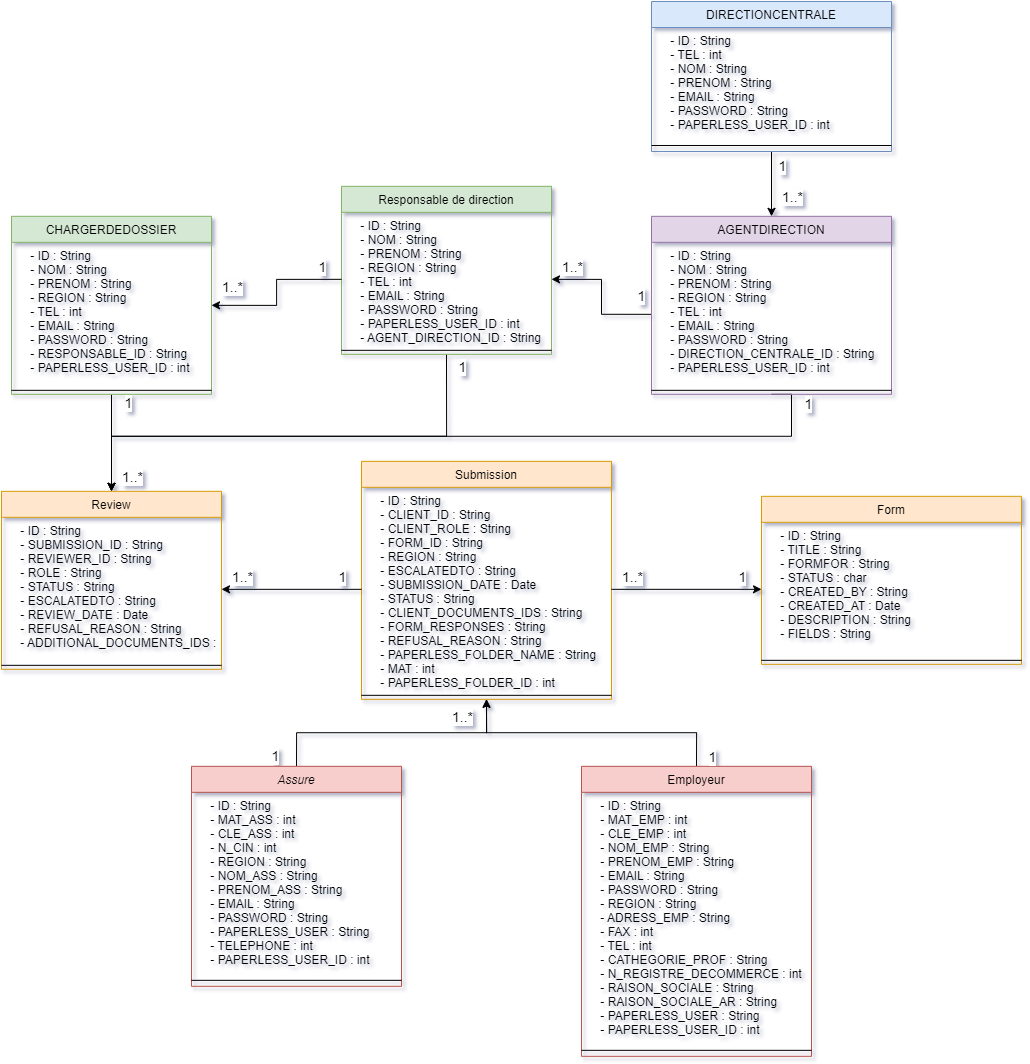

The diagram above was exported from draw.io. Its source (the exported page's mxGraphModel, read from the mxfile embedded in the PNG):
<mxGraphModel dx="1764" dy="1153" grid="1" gridSize="10" guides="1" tooltips="1" connect="1" arrows="1" fold="1" page="1" pageScale="1" pageWidth="827" pageHeight="1169" math="0" shadow="0">
  <root>
    <mxCell id="WIyWlLk6GJQsqaUBKTNV-0" />
    <mxCell id="WIyWlLk6GJQsqaUBKTNV-1" parent="WIyWlLk6GJQsqaUBKTNV-0" />
    <mxCell id="toexBFJU8sOeiKqwzEfq-29" style="edgeStyle=orthogonalEdgeStyle;rounded=0;orthogonalLoop=1;jettySize=auto;html=1;exitX=0.5;exitY=0;exitDx=0;exitDy=0;entryX=0.5;entryY=1;entryDx=0;entryDy=0;" parent="WIyWlLk6GJQsqaUBKTNV-1" source="zkfFHV4jXpPFQw0GAbJ--0" target="toexBFJU8sOeiKqwzEfq-6" edge="1">
      <mxGeometry relative="1" as="geometry">
        <mxPoint x="440" y="884.8299999999999" as="targetPoint" />
      </mxGeometry>
    </mxCell>
    <mxCell id="zkfFHV4jXpPFQw0GAbJ--0" value="Assure" style="swimlane;fontStyle=2;align=center;verticalAlign=top;childLayout=stackLayout;horizontal=1;startSize=26;horizontalStack=0;resizeParent=1;resizeLast=0;collapsible=1;marginBottom=0;rounded=0;shadow=0;strokeWidth=1;fillColor=#f8cecc;strokeColor=#b85450;" parent="WIyWlLk6GJQsqaUBKTNV-1" vertex="1">
      <mxGeometry x="200" y="774.8299999999999" width="210" height="220" as="geometry">
        <mxRectangle x="220" y="120" width="160" height="26" as="alternateBounds" />
      </mxGeometry>
    </mxCell>
    <mxCell id="zkfFHV4jXpPFQw0GAbJ--3" value="    - ID : String&#10;    - MAT_ASS : int&#10;    - CLE_ASS : int&#10;    - N_CIN : int&#10;    - REGION : String&#10;    - NOM_ASS : String&#10;    - PRENOM_ASS : String&#10;    - EMAIL : String&#10;    - PASSWORD : String&#10;    - PAPERLESS_USER : String&#10;    - TELEPHONE : int&#10;    - PAPERLESS_USER_ID : int" style="text;align=left;verticalAlign=top;spacingLeft=4;spacingRight=4;overflow=hidden;rotatable=0;points=[[0,0.5],[1,0.5]];portConstraint=eastwest;rounded=0;shadow=0;html=0;" parent="zkfFHV4jXpPFQw0GAbJ--0" vertex="1">
      <mxGeometry y="26" width="210" height="184" as="geometry" />
    </mxCell>
    <mxCell id="zkfFHV4jXpPFQw0GAbJ--4" value="" style="line;html=1;strokeWidth=1;align=left;verticalAlign=middle;spacingTop=-1;spacingLeft=3;spacingRight=3;rotatable=0;labelPosition=right;points=[];portConstraint=eastwest;" parent="zkfFHV4jXpPFQw0GAbJ--0" vertex="1">
      <mxGeometry y="210" width="210" height="8" as="geometry" />
    </mxCell>
    <mxCell id="toexBFJU8sOeiKqwzEfq-20" style="edgeStyle=orthogonalEdgeStyle;rounded=0;orthogonalLoop=1;jettySize=auto;html=1;exitX=0;exitY=0.5;exitDx=0;exitDy=0;entryX=1;entryY=0.5;entryDx=0;entryDy=0;" parent="WIyWlLk6GJQsqaUBKTNV-1" source="zkfFHV4jXpPFQw0GAbJ--14" target="toexBFJU8sOeiKqwzEfq-13" edge="1">
      <mxGeometry relative="1" as="geometry" />
    </mxCell>
    <mxCell id="toexBFJU8sOeiKqwzEfq-24" style="edgeStyle=orthogonalEdgeStyle;rounded=0;orthogonalLoop=1;jettySize=auto;html=1;exitX=0.5;exitY=1;exitDx=0;exitDy=0;entryX=0.5;entryY=0;entryDx=0;entryDy=0;" parent="WIyWlLk6GJQsqaUBKTNV-1" source="zkfFHV4jXpPFQw0GAbJ--13" target="toexBFJU8sOeiKqwzEfq-9" edge="1">
      <mxGeometry relative="1" as="geometry">
        <Array as="points">
          <mxPoint x="800" y="402.8299999999999" />
          <mxPoint x="800" y="444.8299999999999" />
          <mxPoint x="120" y="444.8299999999999" />
        </Array>
      </mxGeometry>
    </mxCell>
    <mxCell id="zkfFHV4jXpPFQw0GAbJ--13" value="AGENTDIRECTION" style="swimlane;fontStyle=0;align=center;verticalAlign=top;childLayout=stackLayout;horizontal=1;startSize=26;horizontalStack=0;resizeParent=1;resizeLast=0;collapsible=1;marginBottom=0;rounded=0;shadow=0;strokeWidth=1;fillColor=#e1d5e7;strokeColor=#9673a6;" parent="WIyWlLk6GJQsqaUBKTNV-1" vertex="1">
      <mxGeometry x="660" y="224.82999999999998" width="240" height="178" as="geometry">
        <mxRectangle x="340" y="380" width="170" height="26" as="alternateBounds" />
      </mxGeometry>
    </mxCell>
    <mxCell id="zkfFHV4jXpPFQw0GAbJ--14" value="    - ID : String&#10;    - NOM : String&#10;    - PRENOM : String&#10;    - REGION : String&#10;    - TEL : int&#10;    - EMAIL : String&#10;    - PASSWORD : String&#10;    - DIRECTION_CENTRALE_ID : String&#10;    - PAPERLESS_USER_ID : int" style="text;align=left;verticalAlign=top;spacingLeft=4;spacingRight=4;overflow=hidden;rotatable=0;points=[[0,0.5],[1,0.5]];portConstraint=eastwest;" parent="zkfFHV4jXpPFQw0GAbJ--13" vertex="1">
      <mxGeometry y="26" width="240" height="144" as="geometry" />
    </mxCell>
    <mxCell id="zkfFHV4jXpPFQw0GAbJ--15" value="" style="line;html=1;strokeWidth=1;align=left;verticalAlign=middle;spacingTop=-1;spacingLeft=3;spacingRight=3;rotatable=0;labelPosition=right;points=[];portConstraint=eastwest;" parent="zkfFHV4jXpPFQw0GAbJ--13" vertex="1">
      <mxGeometry y="170" width="240" height="8" as="geometry" />
    </mxCell>
    <mxCell id="toexBFJU8sOeiKqwzEfq-28" style="edgeStyle=orthogonalEdgeStyle;rounded=0;orthogonalLoop=1;jettySize=auto;html=1;exitX=0.5;exitY=0;exitDx=0;exitDy=0;entryX=0.5;entryY=1;entryDx=0;entryDy=0;" parent="WIyWlLk6GJQsqaUBKTNV-1" source="zkfFHV4jXpPFQw0GAbJ--17" target="toexBFJU8sOeiKqwzEfq-6" edge="1">
      <mxGeometry relative="1" as="geometry" />
    </mxCell>
    <mxCell id="zkfFHV4jXpPFQw0GAbJ--17" value="Employeur" style="swimlane;fontStyle=0;align=center;verticalAlign=top;childLayout=stackLayout;horizontal=1;startSize=26;horizontalStack=0;resizeParent=1;resizeLast=0;collapsible=1;marginBottom=0;rounded=0;shadow=0;strokeWidth=1;fillColor=#f8cecc;strokeColor=#b85450;" parent="WIyWlLk6GJQsqaUBKTNV-1" vertex="1">
      <mxGeometry x="590" y="774.8299999999999" width="230" height="290" as="geometry">
        <mxRectangle x="550" y="140" width="160" height="26" as="alternateBounds" />
      </mxGeometry>
    </mxCell>
    <mxCell id="zkfFHV4jXpPFQw0GAbJ--18" value="    - ID : String&#10;    - MAT_EMP : int&#10;    - CLE_EMP : int&#10;    - NOM_EMP : String&#10;    - PRENOM_EMP : String&#10;    - EMAIL : String&#10;    - PASSWORD : String&#10;    - REGION : String&#10;    - ADRESS_EMP : String&#10;    - FAX : int&#10;    - TEL : int&#10;    - CATHEGORIE_PROF : String&#10;    - N_REGISTRE_DECOMMERCE : int&#10;    - RAISON_SOCIALE : String&#10;    - RAISON_SOCIALE_AR : String&#10;    - PAPERLESS_USER : String&#10;    - PAPERLESS_USER_ID : int" style="text;align=left;verticalAlign=top;spacingLeft=4;spacingRight=4;overflow=hidden;rotatable=0;points=[[0,0.5],[1,0.5]];portConstraint=eastwest;" parent="zkfFHV4jXpPFQw0GAbJ--17" vertex="1">
      <mxGeometry y="26" width="230" height="254" as="geometry" />
    </mxCell>
    <mxCell id="zkfFHV4jXpPFQw0GAbJ--23" value="" style="line;html=1;strokeWidth=1;align=left;verticalAlign=middle;spacingTop=-1;spacingLeft=3;spacingRight=3;rotatable=0;labelPosition=right;points=[];portConstraint=eastwest;" parent="zkfFHV4jXpPFQw0GAbJ--17" vertex="1">
      <mxGeometry y="280" width="230" height="8" as="geometry" />
    </mxCell>
    <mxCell id="toexBFJU8sOeiKqwzEfq-19" style="edgeStyle=orthogonalEdgeStyle;rounded=0;orthogonalLoop=1;jettySize=auto;html=1;exitX=0.5;exitY=1;exitDx=0;exitDy=0;" parent="WIyWlLk6GJQsqaUBKTNV-1" source="toexBFJU8sOeiKqwzEfq-0" target="zkfFHV4jXpPFQw0GAbJ--13" edge="1">
      <mxGeometry relative="1" as="geometry" />
    </mxCell>
    <mxCell id="toexBFJU8sOeiKqwzEfq-31" value="&lt;span style=&quot;font-size: 14px;&quot;&gt;1&lt;/span&gt;" style="edgeLabel;html=1;align=center;verticalAlign=middle;resizable=0;points=[];" parent="toexBFJU8sOeiKqwzEfq-19" vertex="1" connectable="0">
      <mxGeometry x="-0.9075" y="4" relative="1" as="geometry">
        <mxPoint x="6" y="12" as="offset" />
      </mxGeometry>
    </mxCell>
    <mxCell id="toexBFJU8sOeiKqwzEfq-0" value="DIRECTIONCENTRALE" style="swimlane;fontStyle=0;align=center;verticalAlign=top;childLayout=stackLayout;horizontal=1;startSize=26;horizontalStack=0;resizeParent=1;resizeLast=0;collapsible=1;marginBottom=0;rounded=0;shadow=0;strokeWidth=1;fillColor=#dae8fc;strokeColor=#6c8ebf;" parent="WIyWlLk6GJQsqaUBKTNV-1" vertex="1">
      <mxGeometry x="660" y="10" width="240" height="150" as="geometry">
        <mxRectangle x="340" y="380" width="170" height="26" as="alternateBounds" />
      </mxGeometry>
    </mxCell>
    <mxCell id="toexBFJU8sOeiKqwzEfq-1" value="    - ID : String&#10;    - TEL : int&#10;    - NOM : String&#10;    - PRENOM : String&#10;    - EMAIL : String&#10;    - PASSWORD : String&#10;    - PAPERLESS_USER_ID : int" style="text;align=left;verticalAlign=top;spacingLeft=4;spacingRight=4;overflow=hidden;rotatable=0;points=[[0,0.5],[1,0.5]];portConstraint=eastwest;" parent="toexBFJU8sOeiKqwzEfq-0" vertex="1">
      <mxGeometry y="26" width="240" height="114" as="geometry" />
    </mxCell>
    <mxCell id="toexBFJU8sOeiKqwzEfq-2" value="" style="line;html=1;strokeWidth=1;align=left;verticalAlign=middle;spacingTop=-1;spacingLeft=3;spacingRight=3;rotatable=0;labelPosition=right;points=[];portConstraint=eastwest;" parent="toexBFJU8sOeiKqwzEfq-0" vertex="1">
      <mxGeometry y="140" width="240" height="8" as="geometry" />
    </mxCell>
    <mxCell id="toexBFJU8sOeiKqwzEfq-22" style="edgeStyle=orthogonalEdgeStyle;rounded=0;orthogonalLoop=1;jettySize=auto;html=1;exitX=0.5;exitY=1;exitDx=0;exitDy=0;entryX=0.5;entryY=0;entryDx=0;entryDy=0;" parent="WIyWlLk6GJQsqaUBKTNV-1" source="toexBFJU8sOeiKqwzEfq-3" target="toexBFJU8sOeiKqwzEfq-9" edge="1">
      <mxGeometry relative="1" as="geometry" />
    </mxCell>
    <mxCell id="toexBFJU8sOeiKqwzEfq-3" value="CHARGERDEDOSSIER" style="swimlane;fontStyle=0;align=center;verticalAlign=top;childLayout=stackLayout;horizontal=1;startSize=26;horizontalStack=0;resizeParent=1;resizeLast=0;collapsible=1;marginBottom=0;rounded=0;shadow=0;strokeWidth=1;fillColor=#d5e8d4;strokeColor=#82b366;" parent="WIyWlLk6GJQsqaUBKTNV-1" vertex="1">
      <mxGeometry x="20" y="224.82999999999998" width="200" height="178" as="geometry">
        <mxRectangle x="340" y="380" width="170" height="26" as="alternateBounds" />
      </mxGeometry>
    </mxCell>
    <mxCell id="toexBFJU8sOeiKqwzEfq-4" value="    - ID : String&#10;    - NOM : String&#10;    - PRENOM : String&#10;    - REGION : String&#10;    - TEL : int&#10;    - EMAIL : String&#10;    - PASSWORD : String&#10;    - RESPONSABLE_ID : String&#10;    - PAPERLESS_USER_ID : int" style="text;align=left;verticalAlign=top;spacingLeft=4;spacingRight=4;overflow=hidden;rotatable=0;points=[[0,0.5],[1,0.5]];portConstraint=eastwest;" parent="toexBFJU8sOeiKqwzEfq-3" vertex="1">
      <mxGeometry y="26" width="200" height="144" as="geometry" />
    </mxCell>
    <mxCell id="toexBFJU8sOeiKqwzEfq-5" value="" style="line;html=1;strokeWidth=1;align=left;verticalAlign=middle;spacingTop=-1;spacingLeft=3;spacingRight=3;rotatable=0;labelPosition=right;points=[];portConstraint=eastwest;" parent="toexBFJU8sOeiKqwzEfq-3" vertex="1">
      <mxGeometry y="170" width="200" height="8" as="geometry" />
    </mxCell>
    <mxCell id="toexBFJU8sOeiKqwzEfq-6" value="Submission" style="swimlane;fontStyle=0;align=center;verticalAlign=top;childLayout=stackLayout;horizontal=1;startSize=26;horizontalStack=0;resizeParent=1;resizeLast=0;collapsible=1;marginBottom=0;rounded=0;shadow=0;strokeWidth=1;fillColor=#ffe6cc;strokeColor=#d79b00;" parent="WIyWlLk6GJQsqaUBKTNV-1" vertex="1">
      <mxGeometry x="370" y="469.8299999999999" width="250" height="238" as="geometry">
        <mxRectangle x="340" y="380" width="170" height="26" as="alternateBounds" />
      </mxGeometry>
    </mxCell>
    <mxCell id="toexBFJU8sOeiKqwzEfq-7" value="    - ID : String&#10;    - CLIENT_ID : String&#10;    - CLIENT_ROLE : String&#10;    - FORM_ID : String&#10;    - REGION : String&#10;    - ESCALATEDTO : String&#10;    - SUBMISSION_DATE : Date&#10;    - STATUS : String&#10;    - CLIENT_DOCUMENTS_IDS : String&#10;    - FORM_RESPONSES : String&#10;    - REFUSAL_REASON : String&#10;    - PAPERLESS_FOLDER_NAME : String&#10;    - MAT : int&#10;    - PAPERLESS_FOLDER_ID : int" style="text;align=left;verticalAlign=top;spacingLeft=4;spacingRight=4;overflow=hidden;rotatable=0;points=[[0,0.5],[1,0.5]];portConstraint=eastwest;" parent="toexBFJU8sOeiKqwzEfq-6" vertex="1">
      <mxGeometry y="26" width="250" height="204" as="geometry" />
    </mxCell>
    <mxCell id="toexBFJU8sOeiKqwzEfq-8" value="" style="line;html=1;strokeWidth=1;align=left;verticalAlign=middle;spacingTop=-1;spacingLeft=3;spacingRight=3;rotatable=0;labelPosition=right;points=[];portConstraint=eastwest;" parent="toexBFJU8sOeiKqwzEfq-6" vertex="1">
      <mxGeometry y="230" width="250" height="8" as="geometry" />
    </mxCell>
    <mxCell id="toexBFJU8sOeiKqwzEfq-9" value="Review" style="swimlane;fontStyle=0;align=center;verticalAlign=top;childLayout=stackLayout;horizontal=1;startSize=26;horizontalStack=0;resizeParent=1;resizeLast=0;collapsible=1;marginBottom=0;rounded=0;shadow=0;strokeWidth=1;fillColor=#ffe6cc;strokeColor=#d79b00;" parent="WIyWlLk6GJQsqaUBKTNV-1" vertex="1">
      <mxGeometry x="10" y="499.8299999999999" width="220" height="178" as="geometry">
        <mxRectangle x="340" y="380" width="170" height="26" as="alternateBounds" />
      </mxGeometry>
    </mxCell>
    <mxCell id="toexBFJU8sOeiKqwzEfq-10" value="    - ID : String&#10;    - SUBMISSION_ID : String&#10;    - REVIEWER_ID : String&#10;    - ROLE : String&#10;    - STATUS : String&#10;    - ESCALATEDTO : String&#10;    - REVIEW_DATE : Date&#10;    - REFUSAL_REASON : String&#10;    - ADDITIONAL_DOCUMENTS_IDS : String" style="text;align=left;verticalAlign=top;spacingLeft=4;spacingRight=4;overflow=hidden;rotatable=0;points=[[0,0.5],[1,0.5]];portConstraint=eastwest;" parent="toexBFJU8sOeiKqwzEfq-9" vertex="1">
      <mxGeometry y="26" width="220" height="144" as="geometry" />
    </mxCell>
    <mxCell id="toexBFJU8sOeiKqwzEfq-11" value="" style="line;html=1;strokeWidth=1;align=left;verticalAlign=middle;spacingTop=-1;spacingLeft=3;spacingRight=3;rotatable=0;labelPosition=right;points=[];portConstraint=eastwest;" parent="toexBFJU8sOeiKqwzEfq-9" vertex="1">
      <mxGeometry y="170" width="220" height="8" as="geometry" />
    </mxCell>
    <mxCell id="toexBFJU8sOeiKqwzEfq-23" style="edgeStyle=orthogonalEdgeStyle;rounded=0;orthogonalLoop=1;jettySize=auto;html=1;exitX=0.5;exitY=1;exitDx=0;exitDy=0;entryX=0.5;entryY=0;entryDx=0;entryDy=0;" parent="WIyWlLk6GJQsqaUBKTNV-1" source="toexBFJU8sOeiKqwzEfq-12" target="toexBFJU8sOeiKqwzEfq-9" edge="1">
      <mxGeometry relative="1" as="geometry">
        <Array as="points">
          <mxPoint x="455" y="444.8299999999999" />
          <mxPoint x="120" y="444.8299999999999" />
        </Array>
      </mxGeometry>
    </mxCell>
    <mxCell id="toexBFJU8sOeiKqwzEfq-12" value="Responsable de direction" style="swimlane;fontStyle=0;align=center;verticalAlign=top;childLayout=stackLayout;horizontal=1;startSize=26;horizontalStack=0;resizeParent=1;resizeLast=0;collapsible=1;marginBottom=0;rounded=0;shadow=0;strokeWidth=1;fillColor=#d5e8d4;strokeColor=#82b366;" parent="WIyWlLk6GJQsqaUBKTNV-1" vertex="1">
      <mxGeometry x="350" y="194.82999999999998" width="210" height="168" as="geometry">
        <mxRectangle x="340" y="380" width="170" height="26" as="alternateBounds" />
      </mxGeometry>
    </mxCell>
    <mxCell id="toexBFJU8sOeiKqwzEfq-13" value="    - ID : String&#10;    - NOM : String&#10;    - PRENOM : String&#10;    - REGION : String&#10;    - TEL : int&#10;    - EMAIL : String&#10;    - PASSWORD : String&#10;    - PAPERLESS_USER_ID : int&#10;    - AGENT_DIRECTION_ID : String" style="text;align=left;verticalAlign=top;spacingLeft=4;spacingRight=4;overflow=hidden;rotatable=0;points=[[0,0.5],[1,0.5]];portConstraint=eastwest;" parent="toexBFJU8sOeiKqwzEfq-12" vertex="1">
      <mxGeometry y="26" width="210" height="134" as="geometry" />
    </mxCell>
    <mxCell id="toexBFJU8sOeiKqwzEfq-14" value="" style="line;html=1;strokeWidth=1;align=left;verticalAlign=middle;spacingTop=-1;spacingLeft=3;spacingRight=3;rotatable=0;labelPosition=right;points=[];portConstraint=eastwest;" parent="toexBFJU8sOeiKqwzEfq-12" vertex="1">
      <mxGeometry y="160" width="210" height="8" as="geometry" />
    </mxCell>
    <mxCell id="toexBFJU8sOeiKqwzEfq-15" value="Form" style="swimlane;fontStyle=0;align=center;verticalAlign=top;childLayout=stackLayout;horizontal=1;startSize=26;horizontalStack=0;resizeParent=1;resizeLast=0;collapsible=1;marginBottom=0;rounded=0;shadow=0;strokeWidth=1;fillColor=#ffe6cc;strokeColor=#d79b00;" parent="WIyWlLk6GJQsqaUBKTNV-1" vertex="1">
      <mxGeometry x="770" y="504.8299999999999" width="260" height="168" as="geometry">
        <mxRectangle x="340" y="380" width="170" height="26" as="alternateBounds" />
      </mxGeometry>
    </mxCell>
    <mxCell id="toexBFJU8sOeiKqwzEfq-16" value="    - ID : String&#10;    - TITLE : String&#10;    - FORMFOR : String&#10;    - STATUS : char&#10;    - CREATED_BY : String&#10;    - CREATED_AT : Date&#10;    - DESCRIPTION : String&#10;    - FIELDS : String" style="text;align=left;verticalAlign=top;spacingLeft=4;spacingRight=4;overflow=hidden;rotatable=0;points=[[0,0.5],[1,0.5]];portConstraint=eastwest;" parent="toexBFJU8sOeiKqwzEfq-15" vertex="1">
      <mxGeometry y="26" width="260" height="134" as="geometry" />
    </mxCell>
    <mxCell id="toexBFJU8sOeiKqwzEfq-17" value="" style="line;html=1;strokeWidth=1;align=left;verticalAlign=middle;spacingTop=-1;spacingLeft=3;spacingRight=3;rotatable=0;labelPosition=right;points=[];portConstraint=eastwest;" parent="toexBFJU8sOeiKqwzEfq-15" vertex="1">
      <mxGeometry y="160" width="260" height="8" as="geometry" />
    </mxCell>
    <mxCell id="toexBFJU8sOeiKqwzEfq-21" style="edgeStyle=orthogonalEdgeStyle;rounded=0;orthogonalLoop=1;jettySize=auto;html=1;exitX=0;exitY=0.5;exitDx=0;exitDy=0;entryX=1;entryY=0.5;entryDx=0;entryDy=0;" parent="WIyWlLk6GJQsqaUBKTNV-1" source="toexBFJU8sOeiKqwzEfq-13" target="toexBFJU8sOeiKqwzEfq-3" edge="1">
      <mxGeometry relative="1" as="geometry" />
    </mxCell>
    <mxCell id="toexBFJU8sOeiKqwzEfq-26" style="edgeStyle=orthogonalEdgeStyle;rounded=0;orthogonalLoop=1;jettySize=auto;html=1;exitX=0;exitY=0.5;exitDx=0;exitDy=0;entryX=1;entryY=0.5;entryDx=0;entryDy=0;" parent="WIyWlLk6GJQsqaUBKTNV-1" source="toexBFJU8sOeiKqwzEfq-7" target="toexBFJU8sOeiKqwzEfq-10" edge="1">
      <mxGeometry relative="1" as="geometry" />
    </mxCell>
    <mxCell id="toexBFJU8sOeiKqwzEfq-27" style="edgeStyle=orthogonalEdgeStyle;rounded=0;orthogonalLoop=1;jettySize=auto;html=1;exitX=1;exitY=0.5;exitDx=0;exitDy=0;entryX=0;entryY=0.5;entryDx=0;entryDy=0;" parent="WIyWlLk6GJQsqaUBKTNV-1" source="toexBFJU8sOeiKqwzEfq-7" target="toexBFJU8sOeiKqwzEfq-16" edge="1">
      <mxGeometry relative="1" as="geometry" />
    </mxCell>
    <mxCell id="toexBFJU8sOeiKqwzEfq-36" value="&lt;font style=&quot;font-size: 14px;&quot;&gt;1..*&lt;/font&gt;" style="edgeLabel;html=1;align=center;verticalAlign=middle;resizable=0;points=[];" parent="WIyWlLk6GJQsqaUBKTNV-1" vertex="1" connectable="0">
      <mxGeometry x="240" y="294.82666666666665" as="geometry" />
    </mxCell>
    <mxCell id="toexBFJU8sOeiKqwzEfq-37" value="&lt;font style=&quot;font-size: 14px;&quot;&gt;1&lt;/font&gt;" style="edgeLabel;html=1;align=center;verticalAlign=middle;resizable=0;points=[];" parent="WIyWlLk6GJQsqaUBKTNV-1" vertex="1" connectable="0">
      <mxGeometry x="330" y="274.82666666666665" as="geometry" />
    </mxCell>
    <mxCell id="toexBFJU8sOeiKqwzEfq-38" value="&lt;font style=&quot;font-size: 14px;&quot;&gt;1..*&lt;/font&gt;" style="edgeLabel;html=1;align=center;verticalAlign=middle;resizable=0;points=[];" parent="WIyWlLk6GJQsqaUBKTNV-1" vertex="1" connectable="0">
      <mxGeometry x="580" y="274.82666666666665" as="geometry" />
    </mxCell>
    <mxCell id="toexBFJU8sOeiKqwzEfq-39" value="&lt;span style=&quot;font-size: 14px;&quot;&gt;1&lt;/span&gt;" style="edgeLabel;html=1;align=center;verticalAlign=middle;resizable=0;points=[];" parent="WIyWlLk6GJQsqaUBKTNV-1" vertex="1" connectable="0">
      <mxGeometry x="650" y="304.82666666666665" as="geometry">
        <mxPoint x="-1" y="-1" as="offset" />
      </mxGeometry>
    </mxCell>
    <mxCell id="toexBFJU8sOeiKqwzEfq-40" value="&lt;font style=&quot;font-size: 14px;&quot;&gt;1..*&lt;/font&gt;" style="edgeLabel;html=1;align=center;verticalAlign=middle;resizable=0;points=[];" parent="WIyWlLk6GJQsqaUBKTNV-1" vertex="1" connectable="0">
      <mxGeometry x="800" y="204.8266666666666" as="geometry" />
    </mxCell>
    <mxCell id="toexBFJU8sOeiKqwzEfq-42" value="&lt;font style=&quot;font-size: 14px;&quot;&gt;1&lt;/font&gt;" style="edgeLabel;html=1;align=center;verticalAlign=middle;resizable=0;points=[];" parent="WIyWlLk6GJQsqaUBKTNV-1" vertex="1" connectable="0">
      <mxGeometry x="470" y="374.8266666666666" as="geometry" />
    </mxCell>
    <mxCell id="toexBFJU8sOeiKqwzEfq-43" value="&lt;font style=&quot;font-size: 14px;&quot;&gt;1&lt;/font&gt;" style="edgeLabel;html=1;align=center;verticalAlign=middle;resizable=0;points=[];" parent="WIyWlLk6GJQsqaUBKTNV-1" vertex="1" connectable="0">
      <mxGeometry x="140" y="414.8266666666666" as="geometry">
        <mxPoint x="-4" y="-4" as="offset" />
      </mxGeometry>
    </mxCell>
    <mxCell id="toexBFJU8sOeiKqwzEfq-44" value="&lt;font style=&quot;font-size: 14px;&quot;&gt;1..*&lt;/font&gt;" style="edgeLabel;html=1;align=center;verticalAlign=middle;resizable=0;points=[];" parent="WIyWlLk6GJQsqaUBKTNV-1" vertex="1" connectable="0">
      <mxGeometry x="640" y="584.8266666666666" as="geometry" />
    </mxCell>
    <mxCell id="toexBFJU8sOeiKqwzEfq-45" value="&lt;font style=&quot;font-size: 14px;&quot;&gt;1..*&lt;/font&gt;" style="edgeLabel;html=1;align=center;verticalAlign=middle;resizable=0;points=[];" parent="WIyWlLk6GJQsqaUBKTNV-1" vertex="1" connectable="0">
      <mxGeometry x="250" y="584.8266666666666" as="geometry" />
    </mxCell>
    <mxCell id="toexBFJU8sOeiKqwzEfq-46" value="&lt;font style=&quot;font-size: 14px;&quot;&gt;1&lt;/font&gt;" style="edgeLabel;html=1;align=center;verticalAlign=middle;resizable=0;points=[];" parent="WIyWlLk6GJQsqaUBKTNV-1" vertex="1" connectable="0">
      <mxGeometry x="350" y="584.8266666666666" as="geometry" />
    </mxCell>
    <mxCell id="toexBFJU8sOeiKqwzEfq-47" value="&lt;font style=&quot;font-size: 14px;&quot;&gt;1..*&lt;/font&gt;" style="edgeLabel;html=1;align=center;verticalAlign=middle;resizable=0;points=[];" parent="WIyWlLk6GJQsqaUBKTNV-1" vertex="1" connectable="0">
      <mxGeometry x="140" y="484.8266666666666" as="geometry" />
    </mxCell>
    <mxCell id="toexBFJU8sOeiKqwzEfq-48" value="&lt;font style=&quot;font-size: 14px;&quot;&gt;1&lt;/font&gt;" style="edgeLabel;html=1;align=center;verticalAlign=middle;resizable=0;points=[];" parent="WIyWlLk6GJQsqaUBKTNV-1" vertex="1" connectable="0">
      <mxGeometry x="820" y="414.8266666666666" as="geometry">
        <mxPoint x="-4" y="-3" as="offset" />
      </mxGeometry>
    </mxCell>
    <mxCell id="toexBFJU8sOeiKqwzEfq-49" value="&lt;span style=&quot;font-size: 14px;&quot;&gt;1&lt;/span&gt;" style="edgeLabel;html=1;align=center;verticalAlign=middle;resizable=0;points=[];" parent="WIyWlLk6GJQsqaUBKTNV-1" vertex="1" connectable="0">
      <mxGeometry x="750" y="584.8266666666666" as="geometry" />
    </mxCell>
    <mxCell id="toexBFJU8sOeiKqwzEfq-50" value="&lt;span style=&quot;font-size: 14px;&quot;&gt;1&lt;/span&gt;" style="edgeLabel;html=1;align=center;verticalAlign=middle;resizable=0;points=[];" parent="WIyWlLk6GJQsqaUBKTNV-1" vertex="1" connectable="0">
      <mxGeometry x="720" y="764.8266666666666" as="geometry" />
    </mxCell>
    <mxCell id="toexBFJU8sOeiKqwzEfq-51" value="&lt;font style=&quot;font-size: 14px;&quot;&gt;1&lt;/font&gt;" style="edgeLabel;html=1;align=center;verticalAlign=middle;resizable=0;points=[];" parent="WIyWlLk6GJQsqaUBKTNV-1" vertex="1" connectable="0">
      <mxGeometry x="290" y="764.8266666666666" as="geometry">
        <mxPoint x="-7" y="-1" as="offset" />
      </mxGeometry>
    </mxCell>
    <mxCell id="toexBFJU8sOeiKqwzEfq-52" value="&lt;font style=&quot;font-size: 14px;&quot;&gt;1..*&lt;/font&gt;" style="edgeLabel;html=1;align=center;verticalAlign=middle;resizable=0;points=[];" parent="WIyWlLk6GJQsqaUBKTNV-1" vertex="1" connectable="0">
      <mxGeometry x="470" y="724.8266666666666" as="geometry" />
    </mxCell>
  </root>
</mxGraphModel>